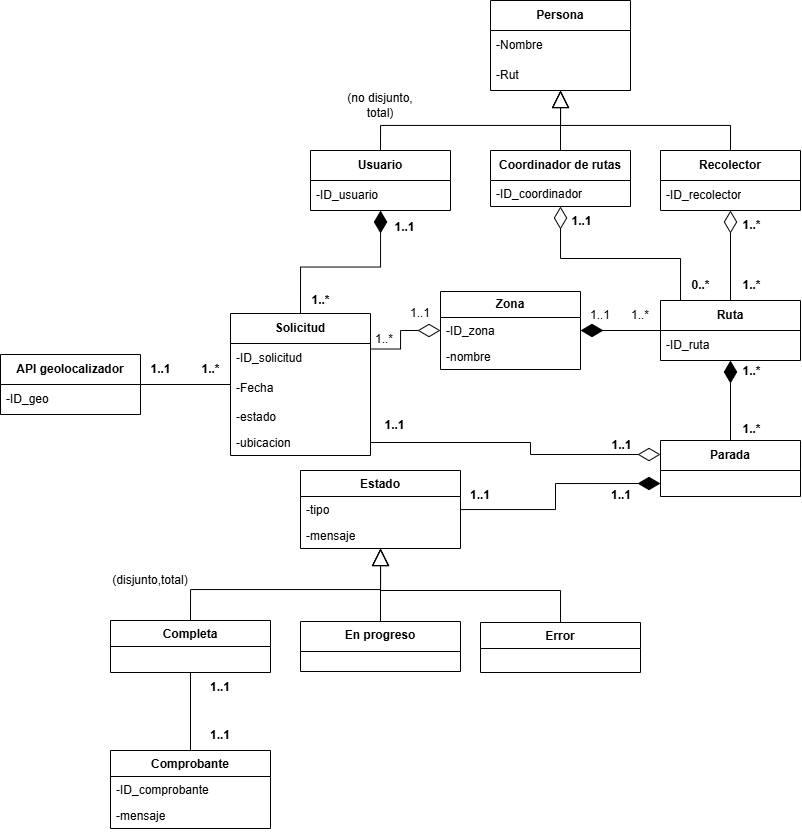

The diagram above was exported from draw.io. Its source (the exported page's mxGraphModel, read from the mxfile embedded in the PNG):
<mxGraphModel dx="1053" dy="566" grid="1" gridSize="10" guides="1" tooltips="1" connect="1" arrows="1" fold="1" page="1" pageScale="1" pageWidth="827" pageHeight="1169" math="0" shadow="0">
  <root>
    <mxCell id="0" />
    <mxCell id="1" parent="0" />
    <mxCell id="uACw7yivSgXvKCTVKCi9-6" edge="1" parent="1" source="TPd9ASM4MFSjr4iR19zX-1" style="edgeStyle=orthogonalEdgeStyle;rounded=0;orthogonalLoop=1;jettySize=auto;html=1;exitX=0.5;exitY=0;exitDx=0;exitDy=0;endArrow=block;endFill=0;endSize=15;" target="uACw7yivSgXvKCTVKCi9-2">
      <mxGeometry relative="1" as="geometry" />
    </mxCell>
    <mxCell id="TPd9ASM4MFSjr4iR19zX-1" parent="1" style="swimlane;fontStyle=0;childLayout=stackLayout;horizontal=1;startSize=30;horizontalStack=0;resizeParent=1;resizeParentMax=0;resizeLast=0;collapsible=1;marginBottom=0;whiteSpace=wrap;html=1;" value="&lt;b&gt;Usuario&lt;/b&gt;" vertex="1">
      <mxGeometry height="60" width="140" x="320" y="170" as="geometry" />
    </mxCell>
    <mxCell id="TPd9ASM4MFSjr4iR19zX-2" parent="TPd9ASM4MFSjr4iR19zX-1" style="text;strokeColor=none;fillColor=none;align=left;verticalAlign=middle;spacingLeft=4;spacingRight=4;overflow=hidden;points=[[0,0.5],[1,0.5]];portConstraint=eastwest;rotatable=0;whiteSpace=wrap;html=1;dashed=1;" value="-ID_usuario" vertex="1">
      <mxGeometry height="30" width="140" y="30" as="geometry" />
    </mxCell>
    <mxCell id="uACw7yivSgXvKCTVKCi9-8" edge="1" parent="1" source="TPd9ASM4MFSjr4iR19zX-5" style="edgeStyle=orthogonalEdgeStyle;rounded=0;orthogonalLoop=1;jettySize=auto;html=1;exitX=0.5;exitY=0;exitDx=0;exitDy=0;endArrow=block;endFill=0;endSize=15;" target="uACw7yivSgXvKCTVKCi9-2">
      <mxGeometry relative="1" as="geometry" />
    </mxCell>
    <mxCell id="TPd9ASM4MFSjr4iR19zX-5" parent="1" style="swimlane;fontStyle=0;childLayout=stackLayout;horizontal=1;startSize=30;horizontalStack=0;resizeParent=1;resizeParentMax=0;resizeLast=0;collapsible=1;marginBottom=0;whiteSpace=wrap;html=1;" value="&lt;b&gt;Coordinador de rutas&lt;/b&gt;" vertex="1">
      <mxGeometry height="56" width="140" x="500" y="170" as="geometry" />
    </mxCell>
    <mxCell id="lDl_S4FMQgWOA76qm-HI-13" parent="TPd9ASM4MFSjr4iR19zX-5" style="text;strokeColor=none;fillColor=none;align=left;verticalAlign=top;spacingLeft=4;spacingRight=4;overflow=hidden;rotatable=0;points=[[0,0.5],[1,0.5]];portConstraint=eastwest;whiteSpace=wrap;html=1;" value="-ID_coordinador" vertex="1">
      <mxGeometry height="26" width="140" y="30" as="geometry" />
    </mxCell>
    <mxCell id="uACw7yivSgXvKCTVKCi9-9" edge="1" parent="1" source="TPd9ASM4MFSjr4iR19zX-9" style="edgeStyle=orthogonalEdgeStyle;rounded=0;orthogonalLoop=1;jettySize=auto;html=1;exitX=0.5;exitY=0;exitDx=0;exitDy=0;endArrow=block;endFill=0;endSize=15;" target="uACw7yivSgXvKCTVKCi9-2">
      <mxGeometry relative="1" as="geometry" />
    </mxCell>
    <mxCell id="TPd9ASM4MFSjr4iR19zX-9" parent="1" style="swimlane;fontStyle=0;childLayout=stackLayout;horizontal=1;startSize=30;horizontalStack=0;resizeParent=1;resizeParentMax=0;resizeLast=0;collapsible=1;marginBottom=0;whiteSpace=wrap;html=1;" value="&lt;b&gt;Recolector&lt;/b&gt;" vertex="1">
      <mxGeometry height="60" width="140" x="670" y="170" as="geometry" />
    </mxCell>
    <mxCell id="TPd9ASM4MFSjr4iR19zX-10" parent="TPd9ASM4MFSjr4iR19zX-9" style="text;strokeColor=none;fillColor=none;align=left;verticalAlign=middle;spacingLeft=4;spacingRight=4;overflow=hidden;points=[[0,0.5],[1,0.5]];portConstraint=eastwest;rotatable=0;whiteSpace=wrap;html=1;" value="-ID_recolector" vertex="1">
      <mxGeometry height="30" width="140" y="30" as="geometry" />
    </mxCell>
    <mxCell id="TPd9ASM4MFSjr4iR19zX-13" parent="1" style="swimlane;fontStyle=0;childLayout=stackLayout;horizontal=1;startSize=30;horizontalStack=0;resizeParent=1;resizeParentMax=0;resizeLast=0;collapsible=1;marginBottom=0;whiteSpace=wrap;html=1;" value="&lt;b&gt;API geolocalizador&lt;/b&gt;" vertex="1">
      <mxGeometry height="60" width="140" x="10" y="374" as="geometry" />
    </mxCell>
    <mxCell id="TPd9ASM4MFSjr4iR19zX-14" parent="TPd9ASM4MFSjr4iR19zX-13" style="text;strokeColor=none;fillColor=none;align=left;verticalAlign=middle;spacingLeft=4;spacingRight=4;overflow=hidden;points=[[0,0.5],[1,0.5]];portConstraint=eastwest;rotatable=0;whiteSpace=wrap;html=1;" value="-ID_geo" vertex="1">
      <mxGeometry height="30" width="140" y="30" as="geometry" />
    </mxCell>
    <mxCell id="uACw7yivSgXvKCTVKCi9-2" parent="1" style="swimlane;fontStyle=0;childLayout=stackLayout;horizontal=1;startSize=30;horizontalStack=0;resizeParent=1;resizeParentMax=0;resizeLast=0;collapsible=1;marginBottom=0;whiteSpace=wrap;html=1;" value="&lt;b&gt;Persona&lt;/b&gt;" vertex="1">
      <mxGeometry height="90" width="140" x="500" y="20" as="geometry" />
    </mxCell>
    <mxCell id="uACw7yivSgXvKCTVKCi9-3" parent="uACw7yivSgXvKCTVKCi9-2" style="text;strokeColor=none;fillColor=none;align=left;verticalAlign=middle;spacingLeft=4;spacingRight=4;overflow=hidden;points=[[0,0.5],[1,0.5]];portConstraint=eastwest;rotatable=0;whiteSpace=wrap;html=1;" value="-Nombre" vertex="1">
      <mxGeometry height="30" width="140" y="30" as="geometry" />
    </mxCell>
    <mxCell id="uACw7yivSgXvKCTVKCi9-4" parent="uACw7yivSgXvKCTVKCi9-2" style="text;strokeColor=none;fillColor=none;align=left;verticalAlign=middle;spacingLeft=4;spacingRight=4;overflow=hidden;points=[[0,0.5],[1,0.5]];portConstraint=eastwest;rotatable=0;whiteSpace=wrap;html=1;" value="-Rut" vertex="1">
      <mxGeometry height="30" width="140" y="60" as="geometry" />
    </mxCell>
    <mxCell id="uACw7yivSgXvKCTVKCi9-16" edge="1" parent="1" source="fmLMry459RyaRpGO1hxI-1" style="edgeStyle=orthogonalEdgeStyle;rounded=0;orthogonalLoop=1;jettySize=auto;html=1;exitX=0.5;exitY=0;exitDx=0;exitDy=0;endArrow=diamondThin;endFill=1;endSize=20;" target="TPd9ASM4MFSjr4iR19zX-1">
      <mxGeometry relative="1" as="geometry" />
    </mxCell>
    <mxCell id="qc5HmdEdnoGiDT2ry9qG-10" edge="1" parent="1" source="fmLMry459RyaRpGO1hxI-1" style="edgeStyle=orthogonalEdgeStyle;rounded=0;orthogonalLoop=1;jettySize=auto;html=1;exitX=1;exitY=0.25;exitDx=0;exitDy=0;entryX=0;entryY=0.5;entryDx=0;entryDy=0;endArrow=diamondThin;endFill=0;endSize=20;" target="qc5HmdEdnoGiDT2ry9qG-3">
      <mxGeometry relative="1" as="geometry" />
    </mxCell>
    <mxCell id="fmLMry459RyaRpGO1hxI-1" parent="1" style="swimlane;fontStyle=0;childLayout=stackLayout;horizontal=1;startSize=30;horizontalStack=0;resizeParent=1;resizeParentMax=0;resizeLast=0;collapsible=1;marginBottom=0;whiteSpace=wrap;html=1;" value="&lt;b&gt;Solicitud&lt;/b&gt;" vertex="1">
      <mxGeometry height="142" width="140" x="240" y="333" as="geometry" />
    </mxCell>
    <mxCell id="fmLMry459RyaRpGO1hxI-2" parent="fmLMry459RyaRpGO1hxI-1" style="text;strokeColor=none;fillColor=none;align=left;verticalAlign=middle;spacingLeft=4;spacingRight=4;overflow=hidden;points=[[0,0.5],[1,0.5]];portConstraint=eastwest;rotatable=0;whiteSpace=wrap;html=1;dashed=1;" value="-ID_solicitud" vertex="1">
      <mxGeometry height="30" width="140" y="30" as="geometry" />
    </mxCell>
    <mxCell id="fmLMry459RyaRpGO1hxI-3" parent="fmLMry459RyaRpGO1hxI-1" style="text;strokeColor=none;fillColor=none;align=left;verticalAlign=middle;spacingLeft=4;spacingRight=4;overflow=hidden;points=[[0,0.5],[1,0.5]];portConstraint=eastwest;rotatable=0;whiteSpace=wrap;html=1;dashed=1;" value="-Fecha" vertex="1">
      <mxGeometry height="30" width="140" y="60" as="geometry" />
    </mxCell>
    <mxCell id="qc5HmdEdnoGiDT2ry9qG-17" parent="fmLMry459RyaRpGO1hxI-1" style="text;strokeColor=none;fillColor=none;align=left;verticalAlign=top;spacingLeft=4;spacingRight=4;overflow=hidden;rotatable=0;points=[[0,0.5],[1,0.5]];portConstraint=eastwest;whiteSpace=wrap;html=1;" value="-estado" vertex="1">
      <mxGeometry height="26" width="140" y="90" as="geometry" />
    </mxCell>
    <mxCell id="qc5HmdEdnoGiDT2ry9qG-1" parent="fmLMry459RyaRpGO1hxI-1" style="text;strokeColor=none;fillColor=none;align=left;verticalAlign=top;spacingLeft=4;spacingRight=4;overflow=hidden;rotatable=0;points=[[0,0.5],[1,0.5]];portConstraint=eastwest;whiteSpace=wrap;html=1;" value="-ubicacion" vertex="1">
      <mxGeometry height="26" width="140" y="116" as="geometry" />
    </mxCell>
    <mxCell id="lDl_S4FMQgWOA76qm-HI-2" edge="1" parent="1" source="apvMbHIM6_7ThQ4-zs7Q-2" style="edgeStyle=orthogonalEdgeStyle;rounded=0;orthogonalLoop=1;jettySize=auto;html=1;exitX=0.5;exitY=0;exitDx=0;exitDy=0;endArrow=diamondThin;endFill=1;endSize=20;" target="apvMbHIM6_7ThQ4-zs7Q-11">
      <mxGeometry relative="1" as="geometry" />
    </mxCell>
    <mxCell id="apvMbHIM6_7ThQ4-zs7Q-2" parent="1" style="swimlane;fontStyle=0;childLayout=stackLayout;horizontal=1;startSize=30;horizontalStack=0;resizeParent=1;resizeParentMax=0;resizeLast=0;collapsible=1;marginBottom=0;whiteSpace=wrap;html=1;" value="&lt;b&gt;Parada&lt;/b&gt;" vertex="1">
      <mxGeometry height="56" width="140" x="670" y="460" as="geometry" />
    </mxCell>
    <mxCell id="apvMbHIM6_7ThQ4-zs7Q-29" edge="1" parent="1" source="apvMbHIM6_7ThQ4-zs7Q-11" style="edgeStyle=orthogonalEdgeStyle;rounded=0;orthogonalLoop=1;jettySize=auto;html=1;entryX=0.5;entryY=1;entryDx=0;entryDy=0;endArrow=diamondThin;endFill=0;endSize=20;exitX=0.143;exitY=0;exitDx=0;exitDy=0;exitPerimeter=0;" target="TPd9ASM4MFSjr4iR19zX-5">
      <mxGeometry relative="1" as="geometry" />
    </mxCell>
    <mxCell id="qc5HmdEdnoGiDT2ry9qG-9" edge="1" parent="1" source="apvMbHIM6_7ThQ4-zs7Q-11" style="edgeStyle=orthogonalEdgeStyle;rounded=0;orthogonalLoop=1;jettySize=auto;html=1;exitX=0;exitY=0.5;exitDx=0;exitDy=0;entryX=1;entryY=0.5;entryDx=0;entryDy=0;endArrow=diamondThin;endFill=1;endSize=20;" target="qc5HmdEdnoGiDT2ry9qG-3">
      <mxGeometry relative="1" as="geometry" />
    </mxCell>
    <mxCell id="apvMbHIM6_7ThQ4-zs7Q-11" parent="1" style="swimlane;fontStyle=0;childLayout=stackLayout;horizontal=1;startSize=30;horizontalStack=0;resizeParent=1;resizeParentMax=0;resizeLast=0;collapsible=1;marginBottom=0;whiteSpace=wrap;html=1;" value="&lt;b&gt;Ruta&lt;/b&gt;" vertex="1">
      <mxGeometry height="60" width="140" x="670" y="320" as="geometry" />
    </mxCell>
    <mxCell id="apvMbHIM6_7ThQ4-zs7Q-12" parent="apvMbHIM6_7ThQ4-zs7Q-11" style="text;strokeColor=none;fillColor=none;align=left;verticalAlign=middle;spacingLeft=4;spacingRight=4;overflow=hidden;points=[[0,0.5],[1,0.5]];portConstraint=eastwest;rotatable=0;whiteSpace=wrap;html=1;dashed=1;" value="-ID_ruta" vertex="1">
      <mxGeometry height="30" width="140" y="30" as="geometry" />
    </mxCell>
    <mxCell id="UEOzfw7DU6TCaOZmnMFt-1" edge="1" parent="1" source="apvMbHIM6_7ThQ4-zs7Q-23" style="edgeStyle=orthogonalEdgeStyle;rounded=0;orthogonalLoop=1;jettySize=auto;html=1;endArrow=none;endFill=0;" target="apvMbHIM6_7ThQ4-zs7Q-42">
      <mxGeometry relative="1" as="geometry">
        <mxPoint x="540" y="1030" as="targetPoint" />
      </mxGeometry>
    </mxCell>
    <mxCell id="apvMbHIM6_7ThQ4-zs7Q-23" parent="1" style="swimlane;fontStyle=1;align=center;verticalAlign=top;childLayout=stackLayout;horizontal=1;startSize=26;horizontalStack=0;resizeParent=1;resizeParentMax=0;resizeLast=0;collapsible=1;marginBottom=0;whiteSpace=wrap;html=1;" value="Comprobante" vertex="1">
      <mxGeometry height="78" width="160" x="120" y="770" as="geometry" />
    </mxCell>
    <mxCell id="apvMbHIM6_7ThQ4-zs7Q-24" parent="apvMbHIM6_7ThQ4-zs7Q-23" style="text;strokeColor=none;fillColor=none;align=left;verticalAlign=top;spacingLeft=4;spacingRight=4;overflow=hidden;rotatable=0;points=[[0,0.5],[1,0.5]];portConstraint=eastwest;whiteSpace=wrap;html=1;" value="-ID_comprobante" vertex="1">
      <mxGeometry height="26" width="160" y="26" as="geometry" />
    </mxCell>
    <mxCell id="X-NCXOg5M8nCvp9QJAn7-10" parent="apvMbHIM6_7ThQ4-zs7Q-23" style="text;strokeColor=none;fillColor=none;align=left;verticalAlign=top;spacingLeft=4;spacingRight=4;overflow=hidden;rotatable=0;points=[[0,0.5],[1,0.5]];portConstraint=eastwest;whiteSpace=wrap;html=1;" value="-mensaje" vertex="1">
      <mxGeometry height="26" width="160" y="52" as="geometry" />
    </mxCell>
    <mxCell id="lDl_S4FMQgWOA76qm-HI-1" edge="1" parent="1" source="apvMbHIM6_7ThQ4-zs7Q-11" style="edgeStyle=orthogonalEdgeStyle;rounded=0;orthogonalLoop=1;jettySize=auto;html=1;endArrow=diamondThin;endFill=0;endSize=20;" target="TPd9ASM4MFSjr4iR19zX-9">
      <mxGeometry relative="1" as="geometry">
        <mxPoint x="739.62" y="390" as="sourcePoint" />
        <mxPoint x="739.62" y="290" as="targetPoint" />
      </mxGeometry>
    </mxCell>
    <mxCell id="lDl_S4FMQgWOA76qm-HI-10" edge="1" parent="1" source="apvMbHIM6_7ThQ4-zs7Q-42" style="edgeStyle=orthogonalEdgeStyle;rounded=0;orthogonalLoop=1;jettySize=auto;html=1;exitX=0.5;exitY=0;exitDx=0;exitDy=0;endSize=15;endArrow=block;endFill=0;" target="lDl_S4FMQgWOA76qm-HI-3">
      <mxGeometry relative="1" as="geometry" />
    </mxCell>
    <mxCell id="apvMbHIM6_7ThQ4-zs7Q-42" parent="1" style="swimlane;fontStyle=1;align=center;verticalAlign=top;childLayout=stackLayout;horizontal=1;startSize=26;horizontalStack=0;resizeParent=1;resizeParentMax=0;resizeLast=0;collapsible=1;marginBottom=0;whiteSpace=wrap;html=1;" value="Completa" vertex="1">
      <mxGeometry height="52" width="160" x="120" y="640" as="geometry" />
    </mxCell>
    <mxCell id="lDl_S4FMQgWOA76qm-HI-9" edge="1" parent="1" source="apvMbHIM6_7ThQ4-zs7Q-46" style="edgeStyle=orthogonalEdgeStyle;rounded=0;orthogonalLoop=1;jettySize=auto;html=1;exitX=0.5;exitY=0;exitDx=0;exitDy=0;endArrow=block;endFill=0;endSize=15;" target="lDl_S4FMQgWOA76qm-HI-3">
      <mxGeometry relative="1" as="geometry" />
    </mxCell>
    <mxCell id="apvMbHIM6_7ThQ4-zs7Q-46" parent="1" style="swimlane;fontStyle=1;align=center;verticalAlign=top;childLayout=stackLayout;horizontal=1;startSize=30;horizontalStack=0;resizeParent=1;resizeParentMax=0;resizeLast=0;collapsible=1;marginBottom=0;whiteSpace=wrap;html=1;" value="En progreso" vertex="1">
      <mxGeometry height="50" width="160" x="310" y="641" as="geometry">
        <mxRectangle height="30" width="110" x="310" y="780" as="alternateBounds" />
      </mxGeometry>
    </mxCell>
    <mxCell id="lDl_S4FMQgWOA76qm-HI-8" edge="1" parent="1" source="apvMbHIM6_7ThQ4-zs7Q-50" style="edgeStyle=orthogonalEdgeStyle;rounded=0;orthogonalLoop=1;jettySize=auto;html=1;exitX=0.5;exitY=0;exitDx=0;exitDy=0;endArrow=block;endFill=0;endSize=15;" target="lDl_S4FMQgWOA76qm-HI-3">
      <mxGeometry relative="1" as="geometry">
        <Array as="points">
          <mxPoint x="570" y="610" />
          <mxPoint x="390" y="610" />
        </Array>
      </mxGeometry>
    </mxCell>
    <mxCell id="apvMbHIM6_7ThQ4-zs7Q-50" parent="1" style="swimlane;fontStyle=1;align=center;verticalAlign=top;childLayout=stackLayout;horizontal=1;startSize=26;horizontalStack=0;resizeParent=1;resizeParentMax=0;resizeLast=0;collapsible=1;marginBottom=0;whiteSpace=wrap;html=1;" value="Error" vertex="1">
      <mxGeometry height="50" width="160" x="490" y="642" as="geometry" />
    </mxCell>
    <mxCell id="lDl_S4FMQgWOA76qm-HI-7" edge="1" parent="1" source="lDl_S4FMQgWOA76qm-HI-3" style="edgeStyle=orthogonalEdgeStyle;rounded=0;orthogonalLoop=1;jettySize=auto;html=1;endArrow=diamondThin;endFill=1;endSize=20;entryX=0;entryY=0.5;entryDx=0;entryDy=0;">
      <mxGeometry relative="1" as="geometry">
        <mxPoint x="670" y="503" as="targetPoint" />
      </mxGeometry>
    </mxCell>
    <mxCell id="lDl_S4FMQgWOA76qm-HI-3" parent="1" style="swimlane;fontStyle=1;align=center;verticalAlign=top;childLayout=stackLayout;horizontal=1;startSize=26;horizontalStack=0;resizeParent=1;resizeParentMax=0;resizeLast=0;collapsible=1;marginBottom=0;whiteSpace=wrap;html=1;" value="Estado" vertex="1">
      <mxGeometry height="78" width="160" x="310" y="490" as="geometry" />
    </mxCell>
    <mxCell id="lDl_S4FMQgWOA76qm-HI-4" parent="lDl_S4FMQgWOA76qm-HI-3" style="text;strokeColor=none;fillColor=none;align=left;verticalAlign=top;spacingLeft=4;spacingRight=4;overflow=hidden;rotatable=0;points=[[0,0.5],[1,0.5]];portConstraint=eastwest;whiteSpace=wrap;html=1;dashed=1;" value="-tipo" vertex="1">
      <mxGeometry height="26" width="160" y="26" as="geometry" />
    </mxCell>
    <mxCell id="lDl_S4FMQgWOA76qm-HI-6" parent="lDl_S4FMQgWOA76qm-HI-3" style="text;strokeColor=none;fillColor=none;align=left;verticalAlign=top;spacingLeft=4;spacingRight=4;overflow=hidden;rotatable=0;points=[[0,0.5],[1,0.5]];portConstraint=eastwest;whiteSpace=wrap;html=1;dashed=1;" value="-mensaje" vertex="1">
      <mxGeometry height="26" width="160" y="52" as="geometry" />
    </mxCell>
    <mxCell id="SSjxBEUsw2LF6HAh-N7x-2" edge="1" parent="1" source="qc5HmdEdnoGiDT2ry9qG-1" style="edgeStyle=elbowEdgeStyle;rounded=0;orthogonalLoop=1;jettySize=auto;html=1;endArrow=diamondThin;endFill=0;endSize=20;exitX=1;exitY=0.5;exitDx=0;exitDy=0;">
      <mxGeometry relative="1" as="geometry">
        <Array as="points">
          <mxPoint x="540" y="544" />
        </Array>
        <mxPoint x="470" y="395" as="sourcePoint" />
        <mxPoint x="670" y="474" as="targetPoint" />
      </mxGeometry>
    </mxCell>
    <mxCell id="lDl_S4FMQgWOA76qm-HI-14" parent="1" style="text;align=center;fontStyle=1;verticalAlign=middle;spacingLeft=3;spacingRight=3;strokeColor=none;rotatable=0;points=[[0,0.5],[1,0.5]];portConstraint=eastwest;html=1;" value="1..*" vertex="1">
      <mxGeometry height="26" width="80" x="290" y="307" as="geometry" />
    </mxCell>
    <mxCell id="SSjxBEUsw2LF6HAh-N7x-3" parent="1" style="text;html=1;align=center;verticalAlign=middle;resizable=0;points=[];autosize=1;strokeColor=none;fillColor=none;" value="&lt;b&gt;1..*&lt;/b&gt;" vertex="1">
      <mxGeometry height="30" width="40" x="741" y="230" as="geometry" />
    </mxCell>
    <mxCell id="SSjxBEUsw2LF6HAh-N7x-4" parent="1" style="text;html=1;align=center;verticalAlign=middle;resizable=0;points=[];autosize=1;strokeColor=none;fillColor=none;" value="&lt;b&gt;1..*&lt;/b&gt;" vertex="1">
      <mxGeometry height="30" width="40" x="741" y="290" as="geometry" />
    </mxCell>
    <mxCell id="SSjxBEUsw2LF6HAh-N7x-5" parent="1" style="text;html=1;align=center;verticalAlign=middle;resizable=0;points=[];autosize=1;strokeColor=none;fillColor=none;" value="&lt;b&gt;1..1&lt;/b&gt;" vertex="1">
      <mxGeometry height="30" width="40" x="571" y="226" as="geometry" />
    </mxCell>
    <mxCell id="SSjxBEUsw2LF6HAh-N7x-6" parent="1" style="text;html=1;align=center;verticalAlign=middle;resizable=0;points=[];autosize=1;strokeColor=none;fillColor=none;" value="&lt;b&gt;0..*&lt;/b&gt;" vertex="1">
      <mxGeometry height="30" width="40" x="690" y="290" as="geometry" />
    </mxCell>
    <mxCell id="lDl_S4FMQgWOA76qm-HI-15" parent="1" style="text;align=center;fontStyle=1;verticalAlign=middle;spacingLeft=3;spacingRight=3;strokeColor=none;rotatable=0;points=[[0,0.5],[1,0.5]];portConstraint=eastwest;html=1;" value="1..1" vertex="1">
      <mxGeometry height="26" width="60" x="384" y="234" as="geometry" />
    </mxCell>
    <mxCell id="lDl_S4FMQgWOA76qm-HI-18" parent="1" style="text;align=center;fontStyle=1;verticalAlign=middle;spacingLeft=3;spacingRight=3;strokeColor=none;rotatable=0;points=[[0,0.5],[1,0.5]];portConstraint=eastwest;html=1;" value="1..*" vertex="1">
      <mxGeometry height="26" width="80" x="721" y="436" as="geometry" />
    </mxCell>
    <mxCell id="lDl_S4FMQgWOA76qm-HI-19" parent="1" style="text;align=center;fontStyle=1;verticalAlign=middle;spacingLeft=3;spacingRight=3;strokeColor=none;rotatable=0;points=[[0,0.5],[1,0.5]];portConstraint=eastwest;html=1;" value="1..*" vertex="1">
      <mxGeometry height="15" width="80" x="721" y="383.5" as="geometry" />
    </mxCell>
    <mxCell id="X-NCXOg5M8nCvp9QJAn7-1" parent="1" style="text;html=1;whiteSpace=wrap;strokeColor=none;fillColor=none;align=center;verticalAlign=middle;rounded=0;" value="(disjunto,total)" vertex="1">
      <mxGeometry height="30" width="60" x="130" y="585" as="geometry" />
    </mxCell>
    <mxCell id="X-NCXOg5M8nCvp9QJAn7-2" parent="1" style="text;html=1;whiteSpace=wrap;strokeColor=none;fillColor=none;align=center;verticalAlign=middle;rounded=0;" value="(no disjunto, total)" vertex="1">
      <mxGeometry height="30" width="80" x="350" y="110" as="geometry" />
    </mxCell>
    <mxCell id="X-NCXOg5M8nCvp9QJAn7-3" parent="1" style="text;html=1;whiteSpace=wrap;strokeColor=none;fillColor=none;align=center;verticalAlign=middle;rounded=0;" value="&lt;b&gt;1..1&lt;/b&gt;" vertex="1">
      <mxGeometry height="30" width="60" x="200" y="740" as="geometry" />
    </mxCell>
    <mxCell id="X-NCXOg5M8nCvp9QJAn7-4" parent="1" style="text;html=1;whiteSpace=wrap;strokeColor=none;fillColor=none;align=center;verticalAlign=middle;rounded=0;" value="&lt;b&gt;1..1&lt;/b&gt;" vertex="1">
      <mxGeometry height="30" width="60" x="200" y="692" as="geometry" />
    </mxCell>
    <mxCell id="X-NCXOg5M8nCvp9QJAn7-5" parent="1" style="text;html=1;whiteSpace=wrap;strokeColor=none;fillColor=none;align=center;verticalAlign=middle;rounded=0;" value="&lt;b&gt;1..1&lt;/b&gt;" vertex="1">
      <mxGeometry height="30" width="60" x="460" y="500" as="geometry" />
    </mxCell>
    <mxCell id="vIRzOIyCVqOrsJjncIqM-2" parent="1" style="text;html=1;align=center;verticalAlign=middle;resizable=0;points=[];autosize=1;strokeColor=none;fillColor=none;" value="&lt;b&gt;1..1&lt;/b&gt;" vertex="1">
      <mxGeometry height="30" width="40" x="384" y="430" as="geometry" />
    </mxCell>
    <mxCell id="X-NCXOg5M8nCvp9QJAn7-6" parent="1" style="text;html=1;whiteSpace=wrap;strokeColor=none;fillColor=none;align=center;verticalAlign=middle;rounded=0;" value="&lt;b&gt;1..1&lt;/b&gt;" vertex="1">
      <mxGeometry height="30" width="60" x="601" y="500" as="geometry" />
    </mxCell>
    <mxCell id="vIRzOIyCVqOrsJjncIqM-3" parent="1" style="text;html=1;align=center;verticalAlign=middle;resizable=0;points=[];autosize=1;strokeColor=none;fillColor=none;" value="&lt;b&gt;1..1&lt;/b&gt;" vertex="1">
      <mxGeometry height="30" width="40" x="611" y="450" as="geometry" />
    </mxCell>
    <mxCell id="vIRzOIyCVqOrsJjncIqM-4" parent="1" style="text;html=1;align=center;verticalAlign=middle;resizable=0;points=[];autosize=1;strokeColor=none;fillColor=none;" value="&lt;b&gt;1..1&lt;/b&gt;" vertex="1">
      <mxGeometry height="30" width="40" x="150" y="374" as="geometry" />
    </mxCell>
    <mxCell id="vIRzOIyCVqOrsJjncIqM-5" parent="1" style="text;html=1;align=center;verticalAlign=middle;resizable=0;points=[];autosize=1;strokeColor=none;fillColor=none;" value="&lt;b&gt;1..*&lt;/b&gt;" vertex="1">
      <mxGeometry height="30" width="40" x="200" y="374" as="geometry" />
    </mxCell>
    <mxCell id="X-NCXOg5M8nCvp9QJAn7-8" edge="1" parent="1" source="TPd9ASM4MFSjr4iR19zX-13" style="endArrow=none;html=1;rounded=0;" target="fmLMry459RyaRpGO1hxI-1" value="">
      <mxGeometry height="50" relative="1" width="50" as="geometry">
        <mxPoint x="220" y="420" as="sourcePoint" />
        <mxPoint x="270" y="370" as="targetPoint" />
      </mxGeometry>
    </mxCell>
    <mxCell id="qc5HmdEdnoGiDT2ry9qG-2" parent="1" style="swimlane;fontStyle=0;childLayout=stackLayout;horizontal=1;startSize=26;fillColor=none;horizontalStack=0;resizeParent=1;resizeParentMax=0;resizeLast=0;collapsible=1;marginBottom=0;whiteSpace=wrap;html=1;" value="&lt;b&gt;Zona&lt;/b&gt;" vertex="1">
      <mxGeometry height="78" width="140" x="450" y="311" as="geometry" />
    </mxCell>
    <mxCell id="qc5HmdEdnoGiDT2ry9qG-3" parent="qc5HmdEdnoGiDT2ry9qG-2" style="text;strokeColor=none;fillColor=none;align=left;verticalAlign=top;spacingLeft=4;spacingRight=4;overflow=hidden;rotatable=0;points=[[0,0.5],[1,0.5]];portConstraint=eastwest;whiteSpace=wrap;html=1;" value="-ID_zona" vertex="1">
      <mxGeometry height="26" width="140" y="26" as="geometry" />
    </mxCell>
    <mxCell id="qc5HmdEdnoGiDT2ry9qG-4" parent="qc5HmdEdnoGiDT2ry9qG-2" style="text;strokeColor=none;fillColor=none;align=left;verticalAlign=top;spacingLeft=4;spacingRight=4;overflow=hidden;rotatable=0;points=[[0,0.5],[1,0.5]];portConstraint=eastwest;whiteSpace=wrap;html=1;" value="-nombre" vertex="1">
      <mxGeometry height="26" width="140" y="52" as="geometry" />
    </mxCell>
    <mxCell id="qc5HmdEdnoGiDT2ry9qG-11" parent="1" style="text;html=1;whiteSpace=wrap;strokeColor=none;fillColor=none;align=center;verticalAlign=middle;rounded=0;" value="1..1" vertex="1">
      <mxGeometry height="30" width="60" x="400" y="318" as="geometry" />
    </mxCell>
    <mxCell id="qc5HmdEdnoGiDT2ry9qG-12" parent="1" style="text;html=1;whiteSpace=wrap;strokeColor=none;fillColor=none;align=center;verticalAlign=middle;rounded=0;" value="1..*" vertex="1">
      <mxGeometry height="30" width="40" x="374" y="344" as="geometry" />
    </mxCell>
    <mxCell id="qc5HmdEdnoGiDT2ry9qG-13" parent="1" style="text;html=1;whiteSpace=wrap;strokeColor=none;fillColor=none;align=center;verticalAlign=middle;rounded=0;" value="1..*" vertex="1">
      <mxGeometry height="30" width="60" x="620" y="320" as="geometry" />
    </mxCell>
    <mxCell id="qc5HmdEdnoGiDT2ry9qG-14" parent="1" style="text;html=1;whiteSpace=wrap;strokeColor=none;fillColor=none;align=center;verticalAlign=middle;rounded=0;" value="1..1" vertex="1">
      <mxGeometry height="30" width="60" x="580" y="320" as="geometry" />
    </mxCell>
  </root>
</mxGraphModel>